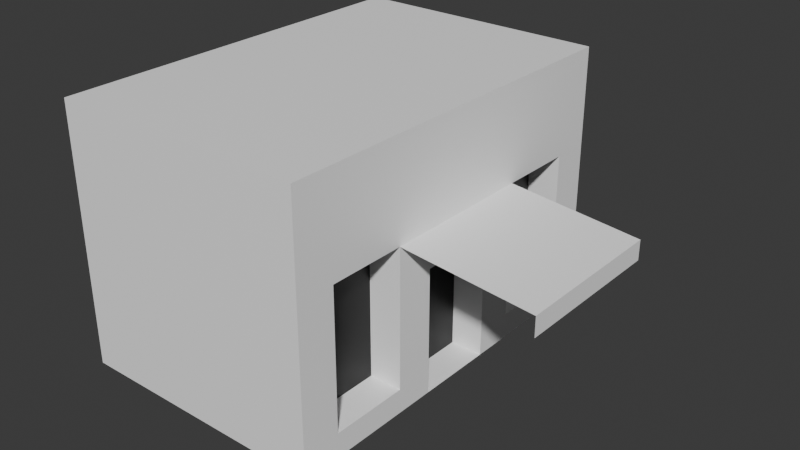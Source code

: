 # Source: Edificio-3.blend  (saved by Blender 4.5.87; exported with 4.5.12 LTS)
import bpy
from mathutils import Matrix  # noqa: F401  (used for matrix-valued properties, if any)

bpy.ops.wm.read_factory_settings(use_empty=True)
scene = bpy.context.scene
scene.name = 'Scene'

# ---- collections
col_collection = bpy.data.collections.new('Collection'); scene.collection.children.link(col_collection)

# ---- materials (node trees are filled in below, after node groups)
mat_base = bpy.data.materials.new('BASE')
mat_ventanas_puertas = bpy.data.materials.new('Ventanas/Puertas')

# ---- material node trees
mat_base.use_nodes = True; mat_base.node_tree.nodes.clear()
_N = mat_base.node_tree.nodes; _L = mat_base.node_tree.links
n0 = _N.new('ShaderNodeBsdfPrincipled'); n0.name = 'Principled BSDF'; n0.location = (-200, 100)
n0.inputs[0].default_value = (1.0, 1.0, 1.0, 1.0)
n1 = _N.new('ShaderNodeOutputMaterial'); n1.name = 'Material Output'; n1.location = (200, 100)
_L.new(n0.outputs[0], n1.inputs[0])
n1.is_active_output = True
mat_ventanas_puertas.use_nodes = True; mat_ventanas_puertas.node_tree.nodes.clear()
_N = mat_ventanas_puertas.node_tree.nodes; _L = mat_ventanas_puertas.node_tree.links
n0 = _N.new('ShaderNodeBsdfPrincipled'); n0.name = 'Principled BSDF'; n0.location = (-200, 100)
n0.inputs[0].default_value = (0.006686, 0.006686, 0.006686, 1.0)
n1 = _N.new('ShaderNodeOutputMaterial'); n1.name = 'Material Output'; n1.location = (200, 100)
_L.new(n0.outputs[0], n1.inputs[0])
n1.is_active_output = True

# ---- world
world_world = bpy.data.worlds.new('World'); scene.world = world_world
world_world.use_nodes = True; world_world.node_tree.nodes.clear()
_N = world_world.node_tree.nodes; _L = world_world.node_tree.links
n0 = _N.new('ShaderNodeOutputWorld'); n0.name = 'World Output'; n0.location = (200, 100)
n1 = _N.new('ShaderNodeBackground'); n1.name = 'Background'; n1.location = (-200, 100)
n1.inputs[0].default_value = (0.05088, 0.05088, 0.05088, 1.0)
_L.new(n1.outputs[0], n0.inputs[0])
n0.is_active_output = True
world_world.color = (0.05088, 0.05088, 0.05088)
world_world.sun_shadow_jitter_overblur = 0.0

# ---- meshes
me_plane = bpy.data.meshes.new('Plane')
me_plane.from_pydata([(1.0, -1.0, 0.0), (1.0, 1.0, 0.0), (1.0, -1.0, 1.333), (1.0, 1.0, 1.333), (1.667, 0.4, 0.6668), (1.0, -0.2, 0.6434), (1.0, 0.2, 0.6434), (1.667, -0.4, 0.7668), (1.0, -0.4, 0.0), (1.0, -0.2, 0.0), (1.0, -0.4, 0.1237), (1.0, 0.2, 0.0), (1.0, 0.4, 0.0), (-0.3333, -1.0, 1.333), (1.0, 0.8, 0.8334), (1.0, 0.6, 0.8334), (1.0, 0.4, 0.8334), (1.0, -0.4, 0.8334), (1.0, -0.6, 0.8334), (1.0, -0.8, 0.8334), (1.0, -0.8, 0.1237), (1.0, 0.4, 0.1287), (1.0, 0.8, 0.1287), (0.8333, -0.4, 0.1237), (1.667, -0.4, 0.6668), (0.8333, 0.4, 0.1287), (1.667, 0.4, 0.7668), (0.8333, -0.8, 0.1237), (-0.3333, -1.0, 0.0), (0.8333, 0.8, 0.1287), (0.8333, 0.8, 0.8334), (0.8333, 0.6, 0.8334), (0.8333, 0.4, 0.8334), (0.8333, -0.4, 0.8334), (0.8333, -0.6, 0.8334), (0.8333, -0.8, 0.8334), (0.8333, -0.2, 0.0), (0.8333, -0.2, 0.6434), (0.8333, 0.2, 0.0), (0.8333, 0.2, 0.6434), (-0.3333, 1.0, 0.0), (-0.3333, 1.0, 1.333)], [], [(18, 34, 33, 17), (21, 16, 17, 10, 8, 9, 5, 6, 11, 12), (1, 3, 2, 0, 8, 10, 20, 19, 18, 17, 16, 15, 14, 22, 21, 12), (0, 1, 12, 11, 9, 8), (9, 36, 37, 5), (25, 21, 22, 29), (23, 27, 20, 10), (14, 30, 29, 22), (16, 32, 31, 15), (16, 17, 7, 26), (15, 31, 30, 14), (21, 25, 32, 16), (0, 2, 13, 28), (23, 10, 17, 33), (3, 1, 40, 41), (26, 7, 24, 4), (19, 35, 34, 18), (36, 38, 39, 37), (11, 38, 36, 9), (6, 39, 38, 11), (5, 6, 39, 37), (27, 23, 33, 34, 35), (29, 30, 31, 32, 25), (27, 35, 19, 20), (28, 13, 41, 40), (3, 41, 13, 2)])
me_plane.polygons.foreach_set('material_index', [0, 0, 0, 0, 0, 0, 0, 0, 0, 0, 0, 0, 0, 0, 0, 0, 0, 1, 0, 0, 0, 1, 1, 0, 0, 0])
_uv = me_plane.uv_layers.new(name='UVMap')
_uv.uv.foreach_set('vector', [1.0, 0.2, 1.0, 0.2, 1.0, 0.3, 1.0, 0.3, 1.0, 0.7, 1.0, 0.7, 1.0, 0.3, 1.0, 0.3, 1.0, 0.3, 1.0, 0.4, 1.0, 0.4, 1.0, 0.6, 1.0, 0.6, 1.0, 0.7, 1.0, 1.0, 1.0, 1.0, 1.0, 0.0, 1.0, 0.0, 1.0, 0.3, 1.0, 0.3, 1.0, 0.1, 1.0, 0.1, 1.0, 0.2, 1.0, 0.3, 1.0, 0.7, 1.0, 0.8, 1.0, 0.9, 1.0, 0.9, 1.0, 0.7, 1.0, 0.7, 1.0, 0.0, 1.0, 1.0, 1.0, 0.7, 1.0, 0.6, 1.0, 0.4, 1.0, 0.3, 1.0, 0.4, 1.0, 0.4, 1.0, 0.4, 1.0, 0.4, 1.0, 0.7, 1.0, 0.7, 1.0, 0.9, 1.0, 0.9, 1.0, 0.3, 1.0, 0.1, 1.0, 0.1, 1.0, 0.3, 1.0, 0.9, 1.0, 0.9, 1.0, 0.9, 1.0, 0.9, 1.0, 0.7, 1.0, 0.7, 1.0, 0.8, 1.0, 0.8, 1.0, 0.7, 1.0, 0.3, 1.0, 0.3, 1.0, 0.7, 1.0, 0.8, 1.0, 0.8, 1.0, 0.9, 1.0, 0.9, 1.0, 0.7, 1.0, 0.7, 1.0, 0.7, 1.0, 0.7, 1.0, 0.0, 1.0, 0.0, 1.0, 0.0, 1.0, 0.0, 1.0, 0.3, 1.0, 0.3, 1.0, 0.3, 1.0, 0.3, 1.0, 1.0, 1.0, 1.0, 1.0, 1.0, 1.0, 1.0, 1.0, 0.7, 1.0, 0.3, 1.0, 0.3, 1.0, 0.7, 1.0, 0.1, 1.0, 0.1, 1.0, 0.2, 1.0, 0.2, 1.0, 0.4, 1.0, 0.6, 1.0, 0.6, 1.0, 0.4, 1.0, 0.6, 1.0, 0.6, 1.0, 0.4, 1.0, 0.4, 1.0, 0.6, 1.0, 0.6, 1.0, 0.6, 1.0, 0.6, 1.0, 0.4, 1.0, 0.6, 1.0, 0.6, 1.0, 0.4, 1.0, 0.1, 1.0, 0.3, 1.0, 0.3, 1.0, 0.2, 1.0, 0.1, 1.0, 0.9, 1.0, 0.9, 1.0, 0.8, 1.0, 0.7, 1.0, 0.7, 1.0, 0.1, 1.0, 0.1, 1.0, 0.1, 1.0, 0.1, 1.0, 0.0, 1.0, 0.0, 1.0, 1.0, 1.0, 1.0, 1.0, 1.0, 1.0, 1.0, 1.0, 0.0, 1.0, 0.0])
me_plane.materials.append(mat_base)
me_plane.materials.append(mat_ventanas_puertas)
me_plane.update()

# ---- objects
ob_plane = bpy.data.objects.new('Plane', me_plane)

# ---- transforms, parenting, visibility, modifiers, constraints
ob_plane.location = (0.0, 0.0, 0.0)
ob_plane.scale = (3.0, 3.0, 3.0)

# ---- collection membership
col_collection.objects.link(ob_plane)

# ---- scene / render settings (as saved in the file)
scene.frame_start = 1; scene.frame_end = 250; scene.frame_set(1)
scene.render.engine = 'BLENDER_EEVEE_NEXT'
bpy.context.view_layer.update()

# ---- added for rendering (the .blend has no active camera and no usable light): camera, sun
cam_auto = bpy.data.cameras.new('AutoCamera')
cam_auto.lens = 50.0
cam_auto.sensor_width = 36.0
cam_auto.clip_end = 1000.0
ob_auto_camera = bpy.data.objects.new('AutoCamera', cam_auto)
scene.collection.objects.link(ob_auto_camera)
ob_auto_camera.location = (10.6794, -10.4153, 8.9435)
ob_auto_camera.rotation_euler = (1.09748, -7.21219e-08, 0.694738)
scene.camera = ob_auto_camera
light_auto_sun = bpy.data.lights.new('AutoSun', 'SUN')
light_auto_sun.energy = 3.0
light_auto_sun.angle = 0.0523599
ob_auto_sun = bpy.data.objects.new('AutoSun', light_auto_sun)
scene.collection.objects.link(ob_auto_sun)
ob_auto_sun.rotation_euler = (0.872665, 0.174533, 0.523599)
bpy.context.view_layer.update()
